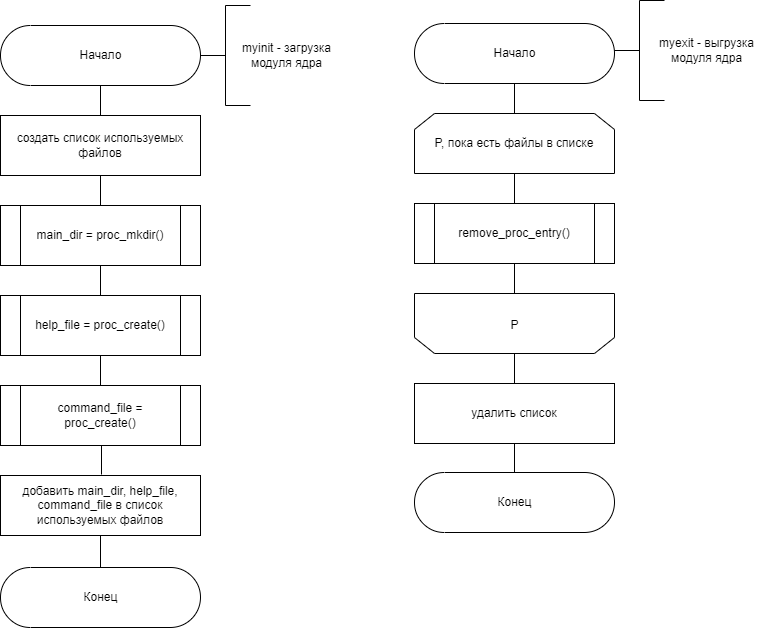

The diagram above was exported from draw.io. Its source (the exported page's mxGraphModel, read from the mxfile embedded in the PNG):
<mxGraphModel dx="2697" dy="111" grid="0" gridSize="10" guides="1" tooltips="1" connect="1" arrows="1" fold="1" page="0" pageScale="1" pageWidth="827" pageHeight="1169" math="0" shadow="0">
  <root>
    <mxCell id="0" />
    <mxCell id="1" parent="0" />
    <mxCell id="2" value="Начало" style="html=1;dashed=0;whitespace=wrap;shape=mxgraph.dfd.start;rotation=0;" vertex="1" parent="1">
      <mxGeometry x="-1056" y="1231" width="200" height="60" as="geometry" />
    </mxCell>
    <mxCell id="3" style="edgeStyle=none;html=1;exitX=0.5;exitY=1;exitDx=0;exitDy=0;entryX=0.5;entryY=0;entryDx=0;entryDy=0;endArrow=none;endFill=0;rounded=0;" edge="1" parent="1">
      <mxGeometry relative="1" as="geometry">
        <mxPoint x="-956" y="1561" as="sourcePoint" />
        <mxPoint x="-956" y="1591" as="targetPoint" />
      </mxGeometry>
    </mxCell>
    <mxCell id="4" style="edgeStyle=none;rounded=0;html=1;exitX=0.5;exitY=1;exitDx=0;exitDy=0;entryX=0.5;entryY=0;entryDx=0;entryDy=0;endArrow=none;endFill=0;" edge="1" parent="1">
      <mxGeometry relative="1" as="geometry">
        <mxPoint x="-956" y="1381" as="sourcePoint" />
        <mxPoint x="-956" y="1411" as="targetPoint" />
      </mxGeometry>
    </mxCell>
    <mxCell id="5" style="edgeStyle=none;rounded=0;html=1;exitX=0.5;exitY=1;exitDx=0;exitDy=0;entryX=0.5;entryY=0;entryDx=0;entryDy=0;endArrow=none;endFill=0;" edge="1" parent="1">
      <mxGeometry relative="1" as="geometry">
        <mxPoint x="-956" y="1291" as="sourcePoint" />
        <mxPoint x="-956" y="1321" as="targetPoint" />
      </mxGeometry>
    </mxCell>
    <mxCell id="6" style="edgeStyle=none;rounded=0;html=1;exitX=0.5;exitY=1;exitDx=0;exitDy=0;entryX=0.5;entryY=0;entryDx=0;entryDy=0;endArrow=none;endFill=0;" edge="1" parent="1">
      <mxGeometry relative="1" as="geometry">
        <mxPoint x="-955" y="1649" as="sourcePoint" />
        <mxPoint x="-955" y="1680" as="targetPoint" />
      </mxGeometry>
    </mxCell>
    <mxCell id="7" value="создать список используемых файлов" style="rounded=0;whiteSpace=wrap;html=1;rotation=0;" vertex="1" parent="1">
      <mxGeometry x="-1056" y="1321" width="200" height="60" as="geometry" />
    </mxCell>
    <mxCell id="8" value="" style="edgeStyle=none;html=1;endArrow=none;endFill=0;" edge="1" parent="1">
      <mxGeometry relative="1" as="geometry">
        <mxPoint x="-956" y="1501" as="targetPoint" />
        <mxPoint x="-956" y="1471" as="sourcePoint" />
      </mxGeometry>
    </mxCell>
    <mxCell id="9" value="help_file = proc_create()" style="shape=process;whiteSpace=wrap;html=1;backgroundOutline=1;" vertex="1" parent="1">
      <mxGeometry x="-1056" y="1501" width="200" height="60" as="geometry" />
    </mxCell>
    <mxCell id="10" style="edgeStyle=none;html=1;exitX=0.5;exitY=1;exitDx=0;exitDy=0;entryX=0.5;entryY=0;entryDx=0;entryDy=0;endArrow=none;endFill=0;" edge="1" parent="1">
      <mxGeometry relative="1" as="geometry">
        <mxPoint x="-956" y="1741" as="sourcePoint" />
        <mxPoint x="-956" y="1771" as="targetPoint" />
      </mxGeometry>
    </mxCell>
    <mxCell id="11" value="main_dir = proc_mkdir()" style="shape=process;whiteSpace=wrap;html=1;backgroundOutline=1;" vertex="1" parent="1">
      <mxGeometry x="-1056" y="1411" width="200" height="60" as="geometry" />
    </mxCell>
    <mxCell id="12" value="command_file = proc_create()" style="shape=process;whiteSpace=wrap;html=1;backgroundOutline=1;" vertex="1" parent="1">
      <mxGeometry x="-1056" y="1591" width="200" height="60" as="geometry" />
    </mxCell>
    <mxCell id="13" value="добавить main_dir, help_file, command_file в список используемых файлов" style="rounded=0;whiteSpace=wrap;html=1;rotation=0;" vertex="1" parent="1">
      <mxGeometry x="-1056" y="1681" width="200" height="60" as="geometry" />
    </mxCell>
    <mxCell id="14" style="edgeStyle=none;html=1;exitX=0.5;exitY=1;exitDx=0;exitDy=0;entryX=0.5;entryY=0;entryDx=0;entryDy=0;endArrow=none;endFill=0;" edge="1" parent="1">
      <mxGeometry relative="1" as="geometry">
        <mxPoint x="-956" y="1773" as="targetPoint" />
        <mxPoint x="-956" y="1743" as="sourcePoint" />
      </mxGeometry>
    </mxCell>
    <mxCell id="15" value="Конец" style="html=1;dashed=0;whitespace=wrap;shape=mxgraph.dfd.start;rotation=0;" vertex="1" parent="1">
      <mxGeometry x="-1056" y="1773" width="200" height="60" as="geometry" />
    </mxCell>
    <mxCell id="16" value="Начало" style="html=1;dashed=0;whitespace=wrap;shape=mxgraph.dfd.start;rotation=0;" vertex="1" parent="1">
      <mxGeometry x="-642" y="1229" width="200" height="60" as="geometry" />
    </mxCell>
    <mxCell id="17" style="edgeStyle=none;html=1;exitX=0.5;exitY=1;exitDx=0;exitDy=0;entryX=0.5;entryY=0;entryDx=0;entryDy=0;endArrow=none;endFill=0;rounded=0;" edge="1" parent="1">
      <mxGeometry relative="1" as="geometry">
        <mxPoint x="-542" y="1559" as="sourcePoint" />
        <mxPoint x="-542" y="1589" as="targetPoint" />
      </mxGeometry>
    </mxCell>
    <mxCell id="18" style="edgeStyle=none;rounded=0;html=1;exitX=0.5;exitY=1;exitDx=0;exitDy=0;entryX=0.5;entryY=0;entryDx=0;entryDy=0;endArrow=none;endFill=0;" edge="1" parent="1">
      <mxGeometry relative="1" as="geometry">
        <mxPoint x="-542" y="1379" as="sourcePoint" />
        <mxPoint x="-542" y="1409" as="targetPoint" />
      </mxGeometry>
    </mxCell>
    <mxCell id="19" style="edgeStyle=none;rounded=0;html=1;exitX=0.5;exitY=1;exitDx=0;exitDy=0;entryX=0.5;entryY=0;entryDx=0;entryDy=0;endArrow=none;endFill=0;" edge="1" parent="1">
      <mxGeometry relative="1" as="geometry">
        <mxPoint x="-542" y="1289" as="sourcePoint" />
        <mxPoint x="-542" y="1319" as="targetPoint" />
      </mxGeometry>
    </mxCell>
    <mxCell id="20" style="edgeStyle=none;rounded=0;html=1;exitX=0.5;exitY=1;exitDx=0;exitDy=0;entryX=0.5;entryY=0;entryDx=0;entryDy=0;endArrow=none;endFill=0;" edge="1" parent="1">
      <mxGeometry relative="1" as="geometry">
        <mxPoint x="-542" y="1647" as="sourcePoint" />
        <mxPoint x="-542" y="1678.0000000000005" as="targetPoint" />
      </mxGeometry>
    </mxCell>
    <mxCell id="21" value="" style="edgeStyle=none;html=1;endArrow=none;endFill=0;" edge="1" parent="1">
      <mxGeometry relative="1" as="geometry">
        <mxPoint x="-542" y="1499" as="targetPoint" />
        <mxPoint x="-542" y="1469" as="sourcePoint" />
      </mxGeometry>
    </mxCell>
    <mxCell id="22" value="remove_proc_entry()" style="shape=process;whiteSpace=wrap;html=1;backgroundOutline=1;" vertex="1" parent="1">
      <mxGeometry x="-642" y="1409" width="200" height="60" as="geometry" />
    </mxCell>
    <mxCell id="23" value="удалить список" style="rounded=0;whiteSpace=wrap;html=1;rotation=0;" vertex="1" parent="1">
      <mxGeometry x="-642" y="1589" width="200" height="60" as="geometry" />
    </mxCell>
    <mxCell id="24" value="Конец" style="html=1;dashed=0;whitespace=wrap;shape=mxgraph.dfd.start;rotation=0;" vertex="1" parent="1">
      <mxGeometry x="-642" y="1678" width="200" height="60" as="geometry" />
    </mxCell>
    <mxCell id="25" value="P, пока есть файлы в списке" style="shape=loopLimit;whiteSpace=wrap;html=1;rotation=0;" vertex="1" parent="1">
      <mxGeometry x="-642" y="1319" width="200" height="60" as="geometry" />
    </mxCell>
    <mxCell id="26" value="" style="shape=loopLimit;whiteSpace=wrap;html=1;rotation=-180;" vertex="1" parent="1">
      <mxGeometry x="-642" y="1499" width="200" height="60" as="geometry" />
    </mxCell>
    <mxCell id="27" value="&lt;font style=&quot;font-size: 12px;&quot;&gt;P&lt;/font&gt;" style="text;html=1;align=center;verticalAlign=middle;resizable=0;points=[];autosize=1;strokeColor=none;fillColor=none;fontSize=18;" vertex="1" parent="1">
      <mxGeometry x="-551" y="1515" width="18" height="28" as="geometry" />
    </mxCell>
    <mxCell id="28" value="" style="strokeWidth=1;html=1;shape=mxgraph.flowchart.annotation_2;align=left;labelPosition=right;pointerEvents=1;fontSize=12;" vertex="1" parent="1">
      <mxGeometry x="-856" y="1211" width="50" height="100" as="geometry" />
    </mxCell>
    <mxCell id="29" value="myinit - загрузка&lt;br&gt;модуля ядра" style="text;html=1;align=center;verticalAlign=middle;resizable=0;points=[];autosize=1;strokeColor=none;fillColor=none;fontSize=12;" vertex="1" parent="1">
      <mxGeometry x="-820" y="1245" width="99" height="32" as="geometry" />
    </mxCell>
    <mxCell id="30" value="" style="strokeWidth=1;html=1;shape=mxgraph.flowchart.annotation_2;align=left;labelPosition=right;pointerEvents=1;fontSize=12;" vertex="1" parent="1">
      <mxGeometry x="-442" y="1206" width="50" height="100" as="geometry" />
    </mxCell>
    <mxCell id="31" value="myexit - выгрузка&lt;br&gt;модуля ядра" style="text;html=1;align=center;verticalAlign=middle;resizable=0;points=[];autosize=1;strokeColor=none;fillColor=none;fontSize=12;" vertex="1" parent="1">
      <mxGeometry x="-403" y="1240" width="105" height="32" as="geometry" />
    </mxCell>
  </root>
</mxGraphModel>